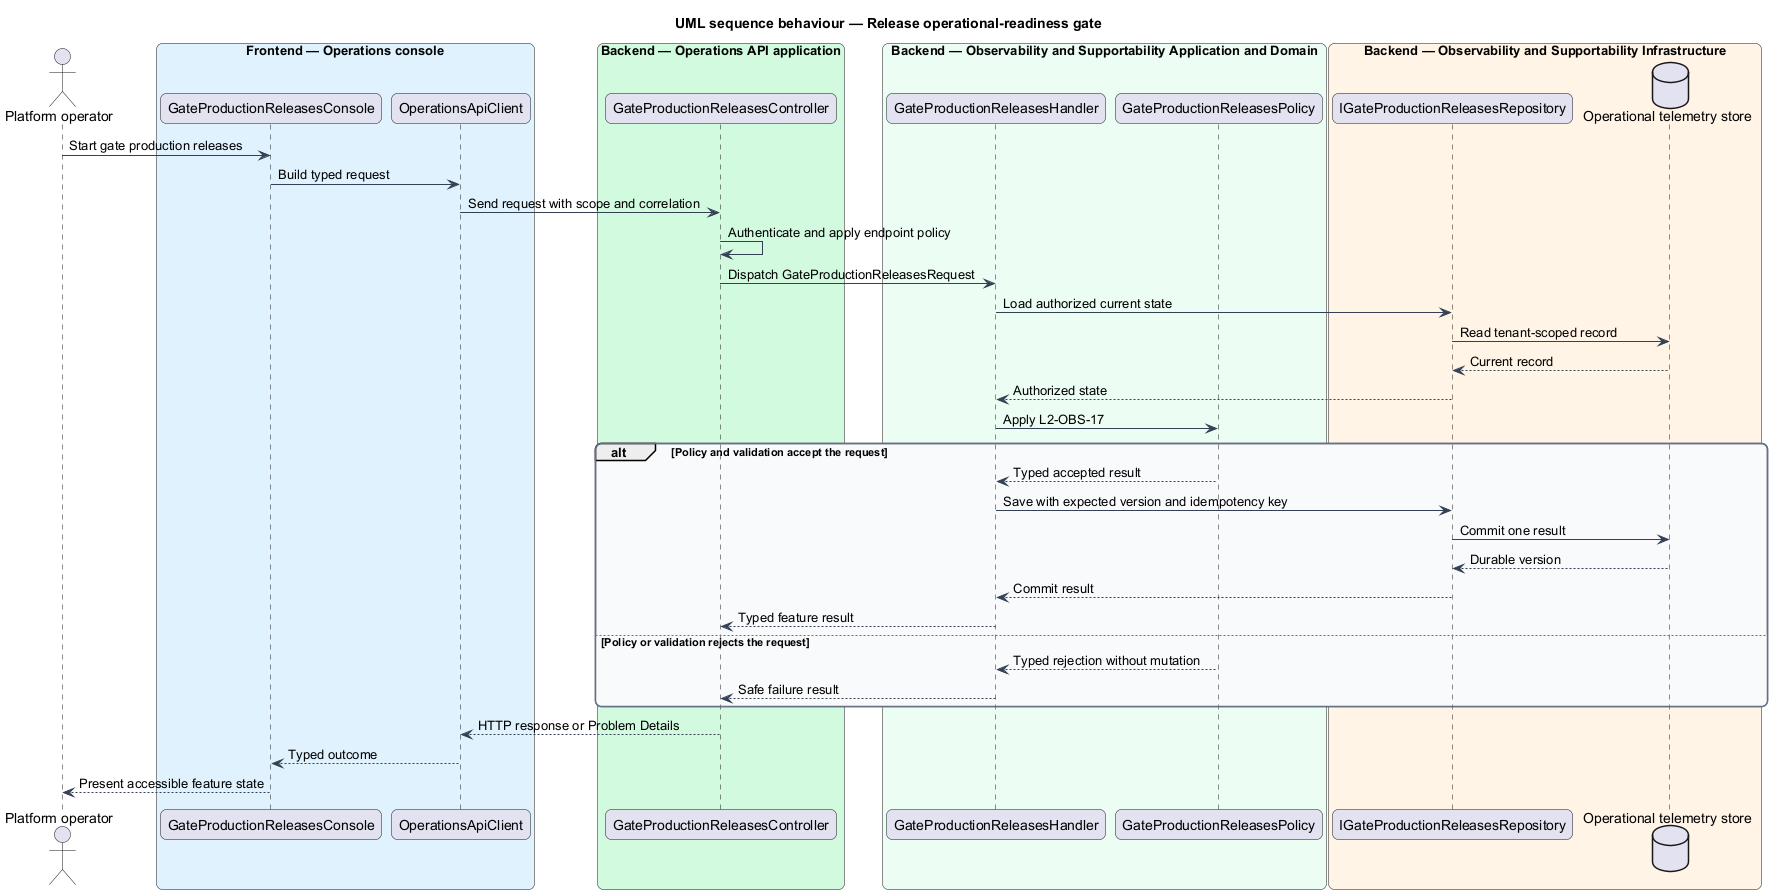

The diagram above was rendered by PlantUML. Its source (embedded in the PNG):
@startuml
title UML sequence behaviour — Release operational-readiness gate
skinparam backgroundColor #FFFFFF
skinparam shadowing false
skinparam roundcorner 12
skinparam defaultFontName Arial
skinparam ArrowColor #344054
skinparam rectangle {
  BorderColor #344054
  FontColor #101828
}
skinparam package {
  BorderColor #667085
  FontColor #101828
  BackgroundColor #F9FAFB
}
actor "Platform operator" as actor
box "Frontend — Operations console" #E0F2FE
  participant "GateProductionReleasesConsole" as entry
  participant "OperationsApiClient" as client
end box
box "Backend — Operations API application" #D1FADF
  participant "GateProductionReleasesController" as controller
end box
box "Backend — Observability and Supportability Application and Domain" #ECFDF3
  participant "GateProductionReleasesHandler" as handler
  participant "GateProductionReleasesPolicy" as policy
end box
box "Backend — Observability and Supportability Infrastructure" #FFF4E5
  participant "IGateProductionReleasesRepository" as repository
  database "Operational telemetry store" as store
end box
actor -> entry : Start gate production releases
entry -> client : Build typed request
client -> controller : Send request with scope and correlation
controller -> controller : Authenticate and apply endpoint policy
controller -> handler : Dispatch GateProductionReleasesRequest
handler -> repository : Load authorized current state
repository -> store : Read tenant-scoped record
store --> repository : Current record
repository --> handler : Authorized state
handler -> policy : Apply L2-OBS-17
alt Policy and validation accept the request
  policy --> handler : Typed accepted result
  handler -> repository : Save with expected version and idempotency key
  repository -> store : Commit one result
  store --> repository : Durable version
  repository --> handler : Commit result
  handler --> controller : Typed feature result
else Policy or validation rejects the request
  policy --> handler : Typed rejection without mutation
  handler --> controller : Safe failure result
end
controller --> client : HTTP response or Problem Details
client --> entry : Typed outcome
entry --> actor : Present accessible feature state
@enduml